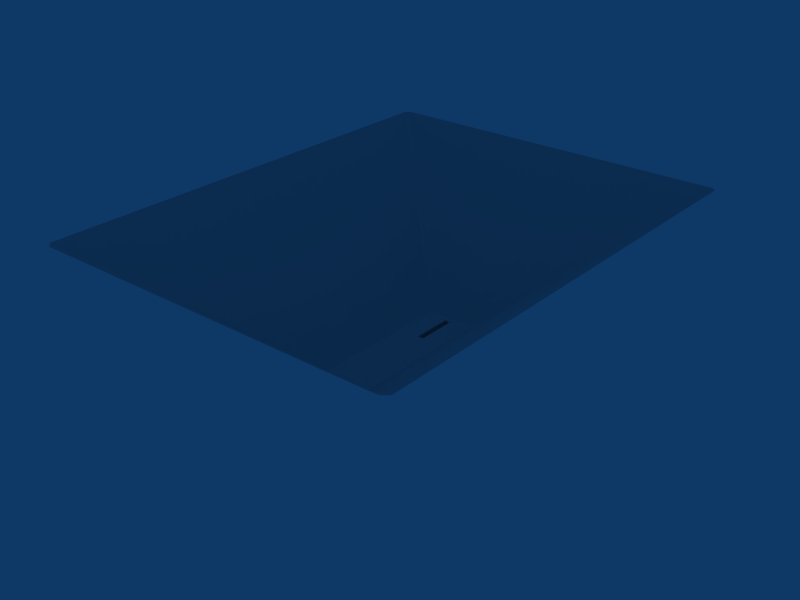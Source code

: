 # Source: CoinSlot.blend  (saved by Blender 2.49.512; exported with 4.5.12 LTS)
import bpy
from mathutils import Matrix  # noqa: F401  (used for matrix-valued properties, if any)

bpy.ops.wm.read_factory_settings(use_empty=True)
scene = bpy.context.scene
scene.name = 'Scene'

# ---- collections
col_collection_1 = bpy.data.collections.new('Collection 1'); scene.collection.children.link(col_collection_1)

# ---- world
world_world = bpy.data.worlds.new('World'); scene.world = world_world
world_world.color = (0.05656, 0.2208, 0.4)
world_world.use_sun_shadow = False
world_world.sun_shadow_jitter_overblur = 0.0
world_world.cycles.sampling_method = 'MANUAL'
world_world.cycles.sample_map_resolution = 256

# ---- meshes
me_mesh = bpy.data.meshes.new('Mesh')
me_mesh.from_pydata([(0.8067, 0.02733, 2.238), (-5.738, 4.331, 7.406), (5.738, 4.331, 7.406), (9.537e-07, 4.331, 7.406), (0.8063, 0.02733, -2.656), (-5.797, 4.331, -7.681), (5.797, 4.331, -7.681), (-4.768e-07, 4.331, -7.681), (-5.934, 4.331, 7.239), (-5.934, 4.331, -7.559), (5.934, 4.331, -7.559), (5.934, 4.331, 7.239), (-0.8253, 0.02733, 2.238), (-0.8253, 0.02733, -2.656), (0.8253, 0.02733, 2.238), (-5.96e-08, 0.02733, 2.238), (-0.8067, 0.02733, 2.238), (0.8253, 0.02733, -2.656), (-2.384e-07, 0.02733, -2.656), (-0.8063, 0.02733, -2.656), (0.7809, 0.0162, 2.208), (0.7989, 0.0162, 2.208), (-6.17e-08, 0.0162, 2.208), (-0.7989, 0.0162, 2.208), (-0.7809, 0.0162, 2.208), (-0.7989, 0.0162, -2.626), (-0.7805, 0.0162, -2.626), (-0.08253, 0.0162, -1.102), (-0.08253, 0.0162, -2.451), (0.7985, 0.0162, -2.626), (-0.08253, -1.0, -2.451), (-0.08253, -1.0, -1.102), (0.1009, -1.0, -1.102), (0.1009, -1.0, -2.451), (0.1009, 0.0162, -2.451), (0.1009, 0.0162, -1.102), (1.45e-05, 0.0162, -2.626), (0.7801, 0.0162, -2.626), (-5.934, 4.331, -0.1601), (5.934, 4.331, -0.1601)], [], [(14, 0, 2, 11), (0, 15, 3, 2), (1, 3, 15, 16), (8, 1, 16, 12), (4, 17, 10, 6), (18, 4, 6, 7), (19, 18, 7, 5), (13, 19, 5, 9), (0, 14, 21, 20), (15, 0, 20, 22), (12, 16, 24, 23), (16, 15, 22, 24), (17, 4, 37, 29), (4, 18, 36, 37), (19, 13, 25, 26), (18, 19, 26, 36), (13, 12, 23, 25), (14, 17, 29, 21), (25, 27, 28), (27, 31, 30, 28), (30, 33, 34, 28), (29, 34, 35, 21), (32, 35, 34, 33), (21, 35, 27), (31, 27, 35, 32), (36, 28, 34), (29, 37, 34), (37, 36, 34), (36, 26, 28), (26, 25, 28), (27, 25, 22), (24, 25, 23), (22, 25, 24), (22, 20, 27), (20, 21, 27), (38, 12, 13), (9, 38, 13), (38, 8, 12), (39, 17, 14), (11, 39, 14), (39, 10, 17)])
_uv = me_mesh.uv_layers.new(name='UVTex')
_uv.uv.foreach_set('vector', [0.3543, 0.7342, 0.3567, 0.7342, -0.06014, 1.386, -0.07617, 1.386, 0.3567, 0.7342, 0.4238, 0.7342, 0.4238, 1.386, -0.06014, 1.386, 0.9078, 1.386, 0.4238, 1.386, 0.4238, 0.7342, 0.4909, 0.7342, 0.9238, 1.386, 0.9078, 1.386, 0.4909, 0.7342, 0.4934, 0.7342, 0.4933, -0.244, 0.4934, -0.244, 0.9238, 0.3337, 0.9059, 0.3337, 0.4238, -0.244, 0.4933, -0.244, 0.9059, 0.3337, 0.4238, 0.3337, 0.3544, -0.244, 0.4238, -0.244, 0.4238, 0.3337, -0.05827, 0.3337, 0.3543, -0.244, 0.3544, -0.244, -0.05827, 0.3337, -0.07617, 0.3337, 0.3567, 0.7342, 0.3545, 0.7342, 0.3543, 0.7283, 0.3567, 0.7283, 0.4238, 0.7342, 0.3567, 0.7342, 0.3567, 0.7283, 0.4238, 0.7283, 0.4932, 0.7342, 0.491, 0.7342, 0.4909, 0.7283, 0.4934, 0.7283, 0.4238, 0.7283, 0.4909, 0.7283, 0.491, 0.7342, 0.4238, 0.7342, 0.4933, -0.244, 0.4934, -0.244, 0.4943, -0.2485, 0.4917, -0.2485, 0.4917, -0.2485, 0.4238, -0.2485, 0.4238, -0.244, 0.4933, -0.244, 0.3543, -0.244, 0.3544, -0.244, 0.3559, -0.2485, 0.3534, -0.2485, 0.4238, -0.2485, 0.3559, -0.2485, 0.3544, -0.244, 0.4238, -0.244, 0.6985, 0.4105, 0.3756, 0.4105, 0.3761, 0.4031, 0.7005, 0.4031, 0.6711, -0.6195, 0.3453, -0.6195, 0.3452, -0.612, 0.6697, -0.612, 0.458, 0.5061, 0.3506, 0.4535, 0.4457, 0.4535, 0.5639, 0.5045, 0.5639, 0.5045, 0.6533, 0.5045, 0.6533, 0.5045, 0.4035, 0.6654, 0.4159, 0.6654, 0.4159, 0.7657, 0.4035, 0.7657, 0.458, 0.3935, 0.4457, 0.4447, 0.3506, 0.4447, 0.1172, 0.3935, 0.5639, 0.4939, 0.5639, 0.4939, 0.6533, 0.4939, 0.6533, 0.4939, 0.1172, 0.3935, 0.3506, 0.4447, 0.3506, 0.4535, 0.5639, 0.5045, 0.5639, 0.5045, 0.5639, 0.4939, 0.5639, 0.4939, 0.458, 0.4498, 0.4457, 0.4535, 0.4457, 0.4447, 0.458, 0.3935, 0.458, 0.3948, 0.4457, 0.4447, 0.458, 0.3948, 0.458, 0.4498, 0.4457, 0.4447, 0.458, 0.4498, 0.458, 0.5048, 0.4457, 0.4535, 0.458, 0.5048, 0.458, 0.5061, 0.4457, 0.4535, 0.3506, 0.4535, 0.458, 0.5061, 0.1172, 0.4498, 0.1172, 0.5048, 0.458, 0.5061, 0.1172, 0.5061, 0.1172, 0.4498, 0.458, 0.5061, 0.1172, 0.5048, 0.1172, 0.4498, 0.1172, 0.3947, 0.3506, 0.4535, 0.1172, 0.3947, 0.1172, 0.3935, 0.3506, 0.4535, 0.5336, 1.054, 0.3761, 0.4031, 0.7005, 0.4031, 1.034, 1.054, 0.5336, 1.054, 0.7005, 0.4031, 0.5336, 1.054, 0.03357, 1.054, 0.3761, 0.4031, 0.5122, 0.09032, 0.3452, -0.612, 0.6697, -0.612, 1.012, 0.09032, 0.5122, 0.09032, 0.6697, -0.612, 0.5122, 0.09032, 0.01221, 0.09032, 0.3452, -0.612])
me_mesh.use_remesh_preserve_volume = False
me_mesh.use_remesh_preserve_attributes = False
me_mesh.use_mirror_vertex_groups = False
me_mesh.update()

# ---- objects
ob_container = bpy.data.objects.new('container', me_mesh)

# ---- transforms, parenting, visibility, modifiers, constraints
ob_container.location = (-0.0003549, 0.0, 0.0)
ob_container.rotation_euler = (1.571, 0.0, 0.0)
ob_container.lock_rotations_4d = False
ob_container.empty_display_type = 'ARROWS'
ob_container.color = (0.0, 0.0, 0.0, 1.0)
ob_container.lineart.crease_threshold = 0.0

# ---- collection membership
col_collection_1.objects.link(ob_container)

# ---- scene / render settings (as saved in the file)
scene.frame_start = 1; scene.frame_end = 250; scene.frame_set(1)
scene.render.engine = 'BLENDER_EEVEE_NEXT'
scene.render.image_settings.compression = 90
scene.render.resolution_x = 800
scene.render.resolution_y = 600
scene.render.pixel_aspect_x = 100.0
scene.render.pixel_aspect_y = 100.0
scene.render.fps = 25
scene.render.dither_intensity = 0.0
scene.render.use_compositing = False
scene.render.use_sequencer = False
scene.render.bake_margin = 2
scene.render.bake_bias = 0.0
scene.render.use_stamp_time = False
scene.render.use_stamp_date = False
scene.render.use_stamp_frame = False
scene.render.use_stamp_camera = False
scene.render.use_stamp_scene = False
scene.render.use_stamp_filename = False
scene.render.use_stamp_render_time = False
scene.render.stamp_font_size = 0
scene.cycles.use_denoising = False
scene.cycles.samples = 10
scene.cycles.sampling_pattern = 'TABULATED_SOBOL'
scene.cycles.light_sampling_threshold = 0.0
scene.cycles.use_adaptive_sampling = False
scene.cycles.use_light_tree = False
scene.cycles.blur_glossy = 0.0
scene.cycles.volume_bounces = 1
scene.cycles.pixel_filter_type = 'GAUSSIAN'
scene.cycles.sample_clamp_indirect = 0.0
scene.view_settings.view_transform = 'Raw'
bpy.context.view_layer.update()

# ---- added for rendering (the .blend has no active camera): camera
cam_auto = bpy.data.cameras.new('AutoCamera')
cam_auto.lens = 50.0
cam_auto.sensor_width = 36.0
cam_auto.clip_end = 1000.0
ob_auto_camera = bpy.data.objects.new('AutoCamera', cam_auto)
scene.collection.objects.link(ob_auto_camera)
ob_auto_camera.location = (18.4319, -21.9814, 16.4113)
ob_auto_camera.rotation_euler = (1.09748, -7.21219e-08, 0.694738)
scene.camera = ob_auto_camera
bpy.context.view_layer.update()
